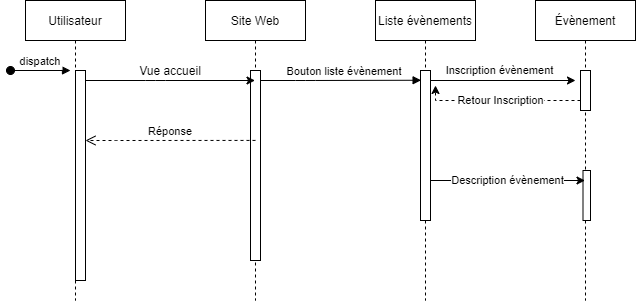

The diagram above was exported from draw.io. Its source (the exported page's mxGraphModel, read from the mxfile embedded in the PNG):
<mxGraphModel dx="1038" dy="580" grid="1" gridSize="10" guides="1" tooltips="1" connect="1" arrows="1" fold="1" page="1" pageScale="1" pageWidth="850" pageHeight="1100" math="0" shadow="0">
  <root>
    <mxCell id="0" />
    <mxCell id="1" parent="0" />
    <mxCell id="3nuBFxr9cyL0pnOWT2aG-1" value="Utilisateur" style="shape=umlLifeline;perimeter=lifelinePerimeter;container=1;collapsible=0;recursiveResize=0;rounded=0;shadow=0;strokeWidth=1;" parent="1" vertex="1">
      <mxGeometry x="120" y="80" width="100" height="300" as="geometry" />
    </mxCell>
    <mxCell id="3nuBFxr9cyL0pnOWT2aG-3" value="dispatch" style="verticalAlign=bottom;startArrow=oval;endArrow=block;startSize=8;shadow=0;strokeWidth=1;" parent="3nuBFxr9cyL0pnOWT2aG-1" edge="1">
      <mxGeometry relative="1" as="geometry">
        <mxPoint x="-15" y="70" as="sourcePoint" />
        <mxPoint x="45" y="70" as="targetPoint" />
      </mxGeometry>
    </mxCell>
    <mxCell id="3nuBFxr9cyL0pnOWT2aG-4" value="" style="points=[];perimeter=orthogonalPerimeter;rounded=0;shadow=0;strokeWidth=1;" parent="3nuBFxr9cyL0pnOWT2aG-1" vertex="1">
      <mxGeometry x="50" y="70" width="10" height="210" as="geometry" />
    </mxCell>
    <mxCell id="3nuBFxr9cyL0pnOWT2aG-5" value="Site Web" style="shape=umlLifeline;perimeter=lifelinePerimeter;container=1;collapsible=0;recursiveResize=0;rounded=0;shadow=0;strokeWidth=1;" parent="1" vertex="1">
      <mxGeometry x="300" y="80" width="100" height="300" as="geometry" />
    </mxCell>
    <mxCell id="3nuBFxr9cyL0pnOWT2aG-6" value="" style="points=[];perimeter=orthogonalPerimeter;rounded=0;shadow=0;strokeWidth=1;" parent="3nuBFxr9cyL0pnOWT2aG-5" vertex="1">
      <mxGeometry x="45" y="70" width="10" height="190" as="geometry" />
    </mxCell>
    <mxCell id="3nuBFxr9cyL0pnOWT2aG-7" value="Réponse" style="verticalAlign=bottom;endArrow=open;dashed=1;endSize=8;shadow=0;strokeWidth=1;exitX=0.5;exitY=0.368;exitDx=0;exitDy=0;exitPerimeter=0;" parent="1" source="3nuBFxr9cyL0pnOWT2aG-6" edge="1">
      <mxGeometry x="-0.0028" relative="1" as="geometry">
        <mxPoint x="180" y="220" as="targetPoint" />
        <mxPoint x="340" y="220" as="sourcePoint" />
        <Array as="points">
          <mxPoint x="220" y="220" />
        </Array>
        <mxPoint as="offset" />
      </mxGeometry>
    </mxCell>
    <mxCell id="3nuBFxr9cyL0pnOWT2aG-9" value="Bouton liste évènement" style="verticalAlign=bottom;endArrow=block;shadow=0;strokeWidth=1;entryX=0.06;entryY=0.065;entryDx=0;entryDy=0;entryPerimeter=0;" parent="1" source="3nuBFxr9cyL0pnOWT2aG-6" target="uKpQQfy8uq-snibZrN_s-11" edge="1">
      <mxGeometry x="0.04" relative="1" as="geometry">
        <mxPoint x="240" y="200" as="sourcePoint" />
        <mxPoint x="480" y="160" as="targetPoint" />
        <Array as="points">
          <mxPoint x="400" y="160" />
        </Array>
        <mxPoint as="offset" />
      </mxGeometry>
    </mxCell>
    <mxCell id="uKpQQfy8uq-snibZrN_s-1" value="" style="endArrow=classic;html=1;" edge="1" parent="1" source="3nuBFxr9cyL0pnOWT2aG-4" target="3nuBFxr9cyL0pnOWT2aG-5">
      <mxGeometry width="50" height="50" relative="1" as="geometry">
        <mxPoint x="400" y="320" as="sourcePoint" />
        <mxPoint x="450" y="270" as="targetPoint" />
        <Array as="points">
          <mxPoint x="250" y="160" />
        </Array>
      </mxGeometry>
    </mxCell>
    <mxCell id="uKpQQfy8uq-snibZrN_s-2" value="Vue accueil" style="text;html=1;strokeColor=none;fillColor=none;align=center;verticalAlign=middle;whiteSpace=wrap;rounded=0;" vertex="1" parent="1">
      <mxGeometry x="210" y="140" width="110" height="20" as="geometry" />
    </mxCell>
    <mxCell id="uKpQQfy8uq-snibZrN_s-10" value="Liste évènements" style="shape=umlLifeline;perimeter=lifelinePerimeter;container=1;collapsible=0;recursiveResize=0;rounded=0;shadow=0;strokeWidth=1;" vertex="1" parent="1">
      <mxGeometry x="470" y="80" width="100" height="300" as="geometry" />
    </mxCell>
    <mxCell id="uKpQQfy8uq-snibZrN_s-11" value="" style="points=[];perimeter=orthogonalPerimeter;rounded=0;shadow=0;strokeWidth=1;" vertex="1" parent="uKpQQfy8uq-snibZrN_s-10">
      <mxGeometry x="45" y="70" width="10" height="150" as="geometry" />
    </mxCell>
    <mxCell id="uKpQQfy8uq-snibZrN_s-16" value="Inscription évènement" style="edgeStyle=orthogonalEdgeStyle;rounded=0;orthogonalLoop=1;jettySize=auto;html=1;" edge="1" parent="1" source="uKpQQfy8uq-snibZrN_s-11">
      <mxGeometry x="-0.0435" y="10" relative="1" as="geometry">
        <mxPoint x="670" y="160" as="targetPoint" />
        <Array as="points">
          <mxPoint x="670" y="160" />
        </Array>
        <mxPoint as="offset" />
      </mxGeometry>
    </mxCell>
    <mxCell id="uKpQQfy8uq-snibZrN_s-17" value="Évènement" style="shape=umlLifeline;perimeter=lifelinePerimeter;container=1;collapsible=0;recursiveResize=0;rounded=0;shadow=0;strokeWidth=1;" vertex="1" parent="1">
      <mxGeometry x="630" y="80" width="100" height="300" as="geometry" />
    </mxCell>
    <mxCell id="uKpQQfy8uq-snibZrN_s-18" value="" style="points=[];perimeter=orthogonalPerimeter;rounded=0;shadow=0;strokeWidth=1;" vertex="1" parent="uKpQQfy8uq-snibZrN_s-17">
      <mxGeometry x="45" y="70" width="10" height="40" as="geometry" />
    </mxCell>
    <mxCell id="uKpQQfy8uq-snibZrN_s-19" value="" style="points=[];perimeter=orthogonalPerimeter;rounded=0;shadow=0;strokeWidth=1;" vertex="1" parent="uKpQQfy8uq-snibZrN_s-17">
      <mxGeometry x="47.5" y="170" width="7.5" height="50" as="geometry" />
    </mxCell>
    <mxCell id="uKpQQfy8uq-snibZrN_s-20" value="Description évènement" style="edgeStyle=orthogonalEdgeStyle;rounded=0;orthogonalLoop=1;jettySize=auto;html=1;" edge="1" parent="1" source="uKpQQfy8uq-snibZrN_s-11" target="uKpQQfy8uq-snibZrN_s-17">
      <mxGeometry relative="1" as="geometry">
        <Array as="points">
          <mxPoint x="600" y="260" />
          <mxPoint x="600" y="260" />
        </Array>
      </mxGeometry>
    </mxCell>
    <mxCell id="uKpQQfy8uq-snibZrN_s-21" value="Retour Inscription" style="edgeStyle=orthogonalEdgeStyle;rounded=0;orthogonalLoop=1;jettySize=auto;html=1;dashed=1;" edge="1" parent="1" source="uKpQQfy8uq-snibZrN_s-18">
      <mxGeometry relative="1" as="geometry">
        <mxPoint x="530" y="165" as="targetPoint" />
        <Array as="points">
          <mxPoint x="530" y="180" />
        </Array>
      </mxGeometry>
    </mxCell>
  </root>
</mxGraphModel>